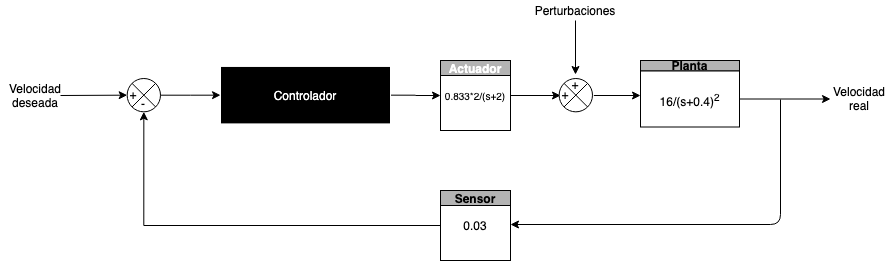

The diagram above was exported from draw.io. Its source (the exported page's mxGraphModel, read from the mxfile embedded in the PNG):
<mxGraphModel dx="946" dy="646" grid="1" gridSize="10" guides="1" tooltips="1" connect="1" arrows="1" fold="1" page="1" pageScale="1" pageWidth="827" pageHeight="1169" math="0" shadow="0">
  <root>
    <mxCell id="0" />
    <mxCell id="1" parent="0" />
    <mxCell id="QIANb31tIiahy_SWhc5j-24" style="edgeStyle=orthogonalEdgeStyle;rounded=0;orthogonalLoop=1;jettySize=auto;html=1;exitX=1;exitY=0.5;exitDx=0;exitDy=0;entryX=0;entryY=0.5;entryDx=0;entryDy=0;fontColor=#FFFFFF;" edge="1" parent="1" source="QIANb31tIiahy_SWhc5j-9" target="QIANb31tIiahy_SWhc5j-11">
      <mxGeometry relative="1" as="geometry" />
    </mxCell>
    <mxCell id="QIANb31tIiahy_SWhc5j-9" value="Controlador" style="rounded=0;whiteSpace=wrap;html=1;fillColor=#000000;strokeColor=#FFFFFF;fontColor=#FFFFFF;" vertex="1" parent="1">
      <mxGeometry x="240" y="185.92" width="170" height="57.5" as="geometry" />
    </mxCell>
    <mxCell id="QIANb31tIiahy_SWhc5j-25" style="edgeStyle=orthogonalEdgeStyle;rounded=0;orthogonalLoop=1;jettySize=auto;html=1;fontColor=#FFFFFF;" edge="1" parent="1" source="QIANb31tIiahy_SWhc5j-11">
      <mxGeometry relative="1" as="geometry">
        <mxPoint x="580" y="215" as="targetPoint" />
      </mxGeometry>
    </mxCell>
    <mxCell id="QIANb31tIiahy_SWhc5j-11" value="&lt;font style=&quot;font-size: 10px&quot;&gt;0.833*2/(s+2)&lt;/font&gt;" style="html=1;aspect=fixed;fillColor=#FFFFFF;whiteSpace=wrap;" vertex="1" parent="1">
      <mxGeometry x="460" y="180" width="70" height="70" as="geometry" />
    </mxCell>
    <mxCell id="QIANb31tIiahy_SWhc5j-12" value="&lt;b&gt;Actuador&lt;/b&gt;" style="rounded=0;whiteSpace=wrap;html=1;strokeColor=#000000;fontColor=#FFFFFF;fillColor=#B3B3B3;" vertex="1" parent="1">
      <mxGeometry x="460" y="180" width="70" height="15" as="geometry" />
    </mxCell>
    <mxCell id="QIANb31tIiahy_SWhc5j-15" style="edgeStyle=orthogonalEdgeStyle;rounded=0;orthogonalLoop=1;jettySize=auto;html=1;entryX=0;entryY=0.5;entryDx=0;entryDy=0;fontColor=#FFFFFF;" edge="1" parent="1" source="QIANb31tIiahy_SWhc5j-1" target="QIANb31tIiahy_SWhc5j-9">
      <mxGeometry relative="1" as="geometry" />
    </mxCell>
    <mxCell id="QIANb31tIiahy_SWhc5j-34" style="edgeStyle=orthogonalEdgeStyle;rounded=0;orthogonalLoop=1;jettySize=auto;html=1;fontColor=#FFFFFF;" edge="1" parent="1">
      <mxGeometry relative="1" as="geometry">
        <mxPoint x="660" y="214.99666666666667" as="targetPoint" />
        <mxPoint x="613.3299996666667" y="215" as="sourcePoint" />
      </mxGeometry>
    </mxCell>
    <mxCell id="QIANb31tIiahy_SWhc5j-21" value="Text" style="text;html=1;align=center;verticalAlign=middle;resizable=0;points=[];autosize=1;fontColor=#FFFFFF;" vertex="1" parent="1">
      <mxGeometry x="859" y="320" width="40" height="20" as="geometry" />
    </mxCell>
    <mxCell id="QIANb31tIiahy_SWhc5j-31" value="" style="group" vertex="1" connectable="0" parent="1">
      <mxGeometry x="660" y="180" width="120" height="70" as="geometry" />
    </mxCell>
    <mxCell id="QIANb31tIiahy_SWhc5j-23" value="" style="group" vertex="1" connectable="0" parent="QIANb31tIiahy_SWhc5j-31">
      <mxGeometry width="120" height="70" as="geometry" />
    </mxCell>
    <mxCell id="QIANb31tIiahy_SWhc5j-14" value="&lt;font color=&quot;#000000&quot;&gt;&lt;b&gt;Planta&lt;/b&gt;&lt;/font&gt;" style="rounded=0;whiteSpace=wrap;html=1;strokeColor=#000000;fontColor=#FFFFFF;fillColor=#B3B3B3;" vertex="1" parent="QIANb31tIiahy_SWhc5j-23">
      <mxGeometry width="99.00247506187652" height="10.5" as="geometry" />
    </mxCell>
    <mxCell id="QIANb31tIiahy_SWhc5j-28" value="&lt;font color=&quot;#000000&quot;&gt;16/(s+0.4)&lt;sup&gt;2&lt;/sup&gt;&lt;/font&gt;" style="rounded=0;whiteSpace=wrap;html=1;strokeColor=#000000;fontColor=#FFFFFF;fillColor=#FFFFFF;" vertex="1" parent="QIANb31tIiahy_SWhc5j-23">
      <mxGeometry x="3.8370266987720093e-14" y="10.5" width="99.00247506187652" height="56" as="geometry" />
    </mxCell>
    <mxCell id="QIANb31tIiahy_SWhc5j-37" style="edgeStyle=orthogonalEdgeStyle;rounded=0;orthogonalLoop=1;jettySize=auto;html=1;entryX=0.5;entryY=1;entryDx=0;entryDy=0;fontColor=#FFFFFF;" edge="1" parent="1" source="QIANb31tIiahy_SWhc5j-32" target="QIANb31tIiahy_SWhc5j-1">
      <mxGeometry relative="1" as="geometry" />
    </mxCell>
    <mxCell id="QIANb31tIiahy_SWhc5j-32" value="0.03" style="whiteSpace=wrap;html=1;aspect=fixed;fillColor=#FFFFFF;" vertex="1" parent="1">
      <mxGeometry x="460" y="310" width="70" height="70" as="geometry" />
    </mxCell>
    <mxCell id="QIANb31tIiahy_SWhc5j-33" value="&lt;font color=&quot;#000000&quot;&gt;&lt;b&gt;Sensor&lt;/b&gt;&lt;/font&gt;" style="rounded=0;whiteSpace=wrap;html=1;strokeColor=#000000;fontColor=#FFFFFF;fillColor=#B3B3B3;" vertex="1" parent="1">
      <mxGeometry x="460" y="310" width="70" height="15" as="geometry" />
    </mxCell>
    <mxCell id="QIANb31tIiahy_SWhc5j-35" style="edgeStyle=orthogonalEdgeStyle;rounded=0;orthogonalLoop=1;jettySize=auto;html=1;fontColor=#FFFFFF;" edge="1" parent="1" source="QIANb31tIiahy_SWhc5j-28">
      <mxGeometry relative="1" as="geometry">
        <mxPoint x="850" y="218.5" as="targetPoint" />
      </mxGeometry>
    </mxCell>
    <mxCell id="QIANb31tIiahy_SWhc5j-36" value="" style="endArrow=classic;html=1;fontColor=#FFFFFF;entryX=1;entryY=0.5;entryDx=0;entryDy=0;" edge="1" parent="1">
      <mxGeometry width="50" height="50" relative="1" as="geometry">
        <mxPoint x="800" y="219" as="sourcePoint" />
        <mxPoint x="530" y="344" as="targetPoint" />
        <Array as="points">
          <mxPoint x="800" y="344" />
        </Array>
      </mxGeometry>
    </mxCell>
    <mxCell id="QIANb31tIiahy_SWhc5j-38" value="" style="endArrow=classic;html=1;fontColor=#FFFFFF;entryX=0;entryY=0.5;entryDx=0;entryDy=0;" edge="1" parent="1" target="QIANb31tIiahy_SWhc5j-1">
      <mxGeometry width="50" height="50" relative="1" as="geometry">
        <mxPoint x="80" y="215" as="sourcePoint" />
        <mxPoint x="140" y="238" as="targetPoint" />
      </mxGeometry>
    </mxCell>
    <mxCell id="QIANb31tIiahy_SWhc5j-49" value="" style="group" vertex="1" connectable="0" parent="1">
      <mxGeometry x="133" y="198" width="50" height="40" as="geometry" />
    </mxCell>
    <mxCell id="QIANb31tIiahy_SWhc5j-8" value="" style="group" vertex="1" connectable="0" parent="QIANb31tIiahy_SWhc5j-49">
      <mxGeometry x="7" width="40" height="40" as="geometry" />
    </mxCell>
    <mxCell id="QIANb31tIiahy_SWhc5j-43" value="" style="group" vertex="1" connectable="0" parent="QIANb31tIiahy_SWhc5j-8">
      <mxGeometry x="6.666666666666666" width="33.33333333333333" height="33.33333333333333" as="geometry" />
    </mxCell>
    <mxCell id="QIANb31tIiahy_SWhc5j-1" value="" style="ellipse;whiteSpace=wrap;html=1;aspect=fixed;" vertex="1" parent="QIANb31tIiahy_SWhc5j-43">
      <mxGeometry width="33.33333333333333" height="33.33333333333333" as="geometry" />
    </mxCell>
    <mxCell id="QIANb31tIiahy_SWhc5j-2" value="" style="endArrow=none;html=1;exitX=0;exitY=0;exitDx=0;exitDy=0;entryX=1;entryY=1;entryDx=0;entryDy=0;" edge="1" parent="QIANb31tIiahy_SWhc5j-43" source="QIANb31tIiahy_SWhc5j-1" target="QIANb31tIiahy_SWhc5j-1">
      <mxGeometry width="50" height="50" relative="1" as="geometry">
        <mxPoint x="76.66666666666666" y="103" as="sourcePoint" />
        <mxPoint x="101.66666666666666" y="78" as="targetPoint" />
      </mxGeometry>
    </mxCell>
    <mxCell id="QIANb31tIiahy_SWhc5j-3" value="" style="endArrow=none;html=1;exitX=0;exitY=1;exitDx=0;exitDy=0;entryX=1;entryY=0;entryDx=0;entryDy=0;" edge="1" parent="QIANb31tIiahy_SWhc5j-43" source="QIANb31tIiahy_SWhc5j-1" target="QIANb31tIiahy_SWhc5j-1">
      <mxGeometry width="50" height="50" relative="1" as="geometry">
        <mxPoint x="-42.47546895706428" y="18.85786437626905" as="sourcePoint" />
        <mxPoint x="51.666666666666664" y="38" as="targetPoint" />
      </mxGeometry>
    </mxCell>
    <mxCell id="QIANb31tIiahy_SWhc5j-39" value="+" style="text;html=1;strokeColor=none;fillColor=none;align=center;verticalAlign=middle;whiteSpace=wrap;rounded=0;fontColor=#000000;" vertex="1" parent="QIANb31tIiahy_SWhc5j-49">
      <mxGeometry y="6" width="40" height="20" as="geometry" />
    </mxCell>
    <mxCell id="QIANb31tIiahy_SWhc5j-42" value="-" style="text;html=1;strokeColor=none;fillColor=none;align=center;verticalAlign=middle;whiteSpace=wrap;rounded=0;fontColor=#000000;" vertex="1" parent="QIANb31tIiahy_SWhc5j-49">
      <mxGeometry x="10" y="15" width="40" height="20" as="geometry" />
    </mxCell>
    <mxCell id="QIANb31tIiahy_SWhc5j-50" value="" style="group" vertex="1" connectable="0" parent="1">
      <mxGeometry x="565" y="198" width="50" height="40" as="geometry" />
    </mxCell>
    <mxCell id="QIANb31tIiahy_SWhc5j-51" value="" style="group" vertex="1" connectable="0" parent="QIANb31tIiahy_SWhc5j-50">
      <mxGeometry x="7" width="40" height="40" as="geometry" />
    </mxCell>
    <mxCell id="QIANb31tIiahy_SWhc5j-52" value="" style="group" vertex="1" connectable="0" parent="QIANb31tIiahy_SWhc5j-51">
      <mxGeometry x="6.666666666666666" width="33.33333333333333" height="33.33333333333333" as="geometry" />
    </mxCell>
    <mxCell id="QIANb31tIiahy_SWhc5j-53" value="" style="ellipse;whiteSpace=wrap;html=1;aspect=fixed;" vertex="1" parent="QIANb31tIiahy_SWhc5j-52">
      <mxGeometry width="33.33333333333333" height="33.33333333333333" as="geometry" />
    </mxCell>
    <mxCell id="QIANb31tIiahy_SWhc5j-54" value="" style="endArrow=none;html=1;exitX=0;exitY=0;exitDx=0;exitDy=0;entryX=1;entryY=1;entryDx=0;entryDy=0;" edge="1" parent="QIANb31tIiahy_SWhc5j-52" source="QIANb31tIiahy_SWhc5j-53" target="QIANb31tIiahy_SWhc5j-53">
      <mxGeometry width="50" height="50" relative="1" as="geometry">
        <mxPoint x="76.66666666666666" y="103" as="sourcePoint" />
        <mxPoint x="101.66666666666666" y="78" as="targetPoint" />
      </mxGeometry>
    </mxCell>
    <mxCell id="QIANb31tIiahy_SWhc5j-55" value="" style="endArrow=none;html=1;exitX=0;exitY=1;exitDx=0;exitDy=0;entryX=1;entryY=0;entryDx=0;entryDy=0;" edge="1" parent="QIANb31tIiahy_SWhc5j-52" source="QIANb31tIiahy_SWhc5j-53" target="QIANb31tIiahy_SWhc5j-53">
      <mxGeometry width="50" height="50" relative="1" as="geometry">
        <mxPoint x="-42.47546895706428" y="18.85786437626905" as="sourcePoint" />
        <mxPoint x="51.666666666666664" y="38" as="targetPoint" />
      </mxGeometry>
    </mxCell>
    <mxCell id="QIANb31tIiahy_SWhc5j-56" value="+" style="text;html=1;strokeColor=none;fillColor=none;align=center;verticalAlign=middle;whiteSpace=wrap;rounded=0;fontColor=#000000;" vertex="1" parent="QIANb31tIiahy_SWhc5j-50">
      <mxGeometry y="6" width="40" height="20" as="geometry" />
    </mxCell>
    <mxCell id="QIANb31tIiahy_SWhc5j-57" value="+" style="text;html=1;strokeColor=none;fillColor=none;align=center;verticalAlign=middle;whiteSpace=wrap;rounded=0;fontColor=#000000;" vertex="1" parent="QIANb31tIiahy_SWhc5j-50">
      <mxGeometry x="10" y="-4" width="40" height="20" as="geometry" />
    </mxCell>
    <mxCell id="QIANb31tIiahy_SWhc5j-59" value="" style="endArrow=classic;html=1;fontColor=#000000;" edge="1" parent="1">
      <mxGeometry width="50" height="50" relative="1" as="geometry">
        <mxPoint x="595" y="140" as="sourcePoint" />
        <mxPoint x="595" y="194" as="targetPoint" />
      </mxGeometry>
    </mxCell>
    <mxCell id="QIANb31tIiahy_SWhc5j-60" value="Perturbaciones" style="text;html=1;strokeColor=none;fillColor=none;align=center;verticalAlign=middle;whiteSpace=wrap;rounded=0;fontColor=#000000;" vertex="1" parent="1">
      <mxGeometry x="575" y="120" width="40" height="20" as="geometry" />
    </mxCell>
    <mxCell id="QIANb31tIiahy_SWhc5j-61" value="Velocidad deseada" style="text;html=1;strokeColor=none;fillColor=none;align=center;verticalAlign=middle;whiteSpace=wrap;rounded=0;fontColor=#000000;" vertex="1" parent="1">
      <mxGeometry x="20" y="205" width="70" height="20" as="geometry" />
    </mxCell>
    <mxCell id="QIANb31tIiahy_SWhc5j-63" value="Velocidad real" style="text;html=1;strokeColor=none;fillColor=none;align=center;verticalAlign=middle;whiteSpace=wrap;rounded=0;fontColor=#000000;" vertex="1" parent="1">
      <mxGeometry x="844" y="208" width="70" height="20" as="geometry" />
    </mxCell>
  </root>
</mxGraphModel>